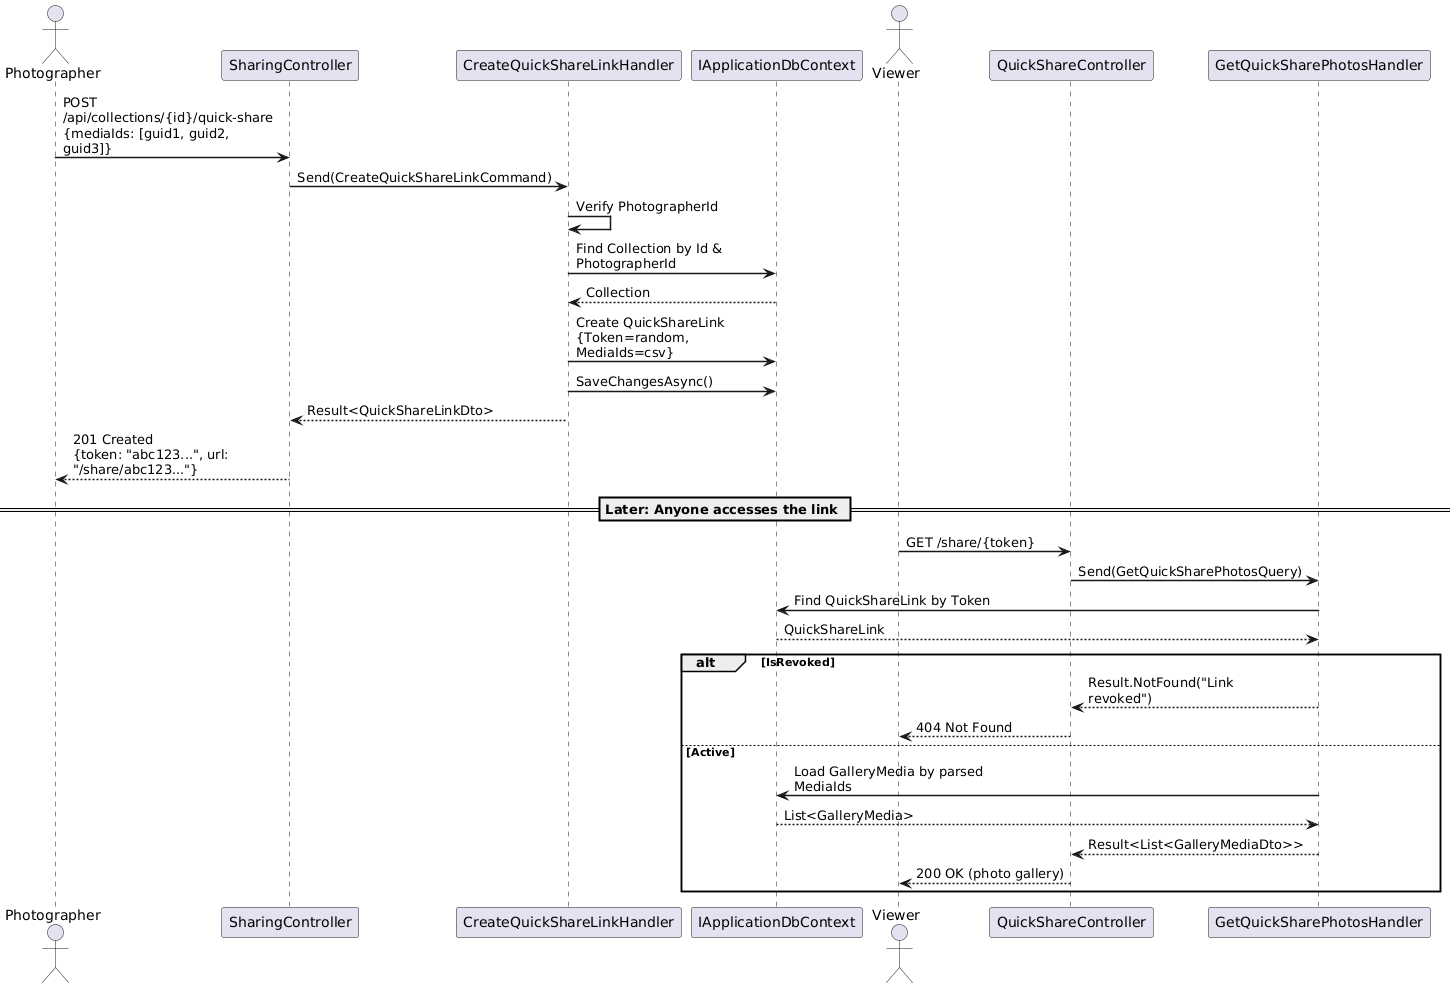

The diagram above was rendered by PlantUML. Its source (embedded in the PNG):
@startuml
skinparam sequenceArrowThickness 1.5
skinparam maxMessageSize 200

actor Photographer
participant "SharingController" as API
participant "CreateQuickShareLinkHandler" as CreateHandler
participant "IApplicationDbContext" as DB

Photographer -> API : POST /api/collections/{id}/quick-share\n{mediaIds: [guid1, guid2, guid3]}
API -> CreateHandler : Send(CreateQuickShareLinkCommand)

CreateHandler -> CreateHandler : Verify PhotographerId
CreateHandler -> DB : Find Collection by Id & PhotographerId
DB --> CreateHandler : Collection

CreateHandler -> DB : Create QuickShareLink\n{Token=random, MediaIds=csv}
CreateHandler -> DB : SaveChangesAsync()

CreateHandler --> API : Result<QuickShareLinkDto>
API --> Photographer : 201 Created\n{token: "abc123...", url: "/share/abc123..."}

== Later: Anyone accesses the link ==

actor Viewer
participant "QuickShareController" as Public
participant "GetQuickSharePhotosHandler" as GetHandler

Viewer -> Public : GET /share/{token}
Public -> GetHandler : Send(GetQuickSharePhotosQuery)

GetHandler -> DB : Find QuickShareLink by Token
DB --> GetHandler : QuickShareLink

alt IsRevoked
  GetHandler --> Public : Result.NotFound("Link revoked")
  Public --> Viewer : 404 Not Found
else Active
  GetHandler -> DB : Load GalleryMedia by parsed MediaIds
  DB --> GetHandler : List<GalleryMedia>
  GetHandler --> Public : Result<List<GalleryMediaDto>>
  Public --> Viewer : 200 OK (photo gallery)
end

@enduml